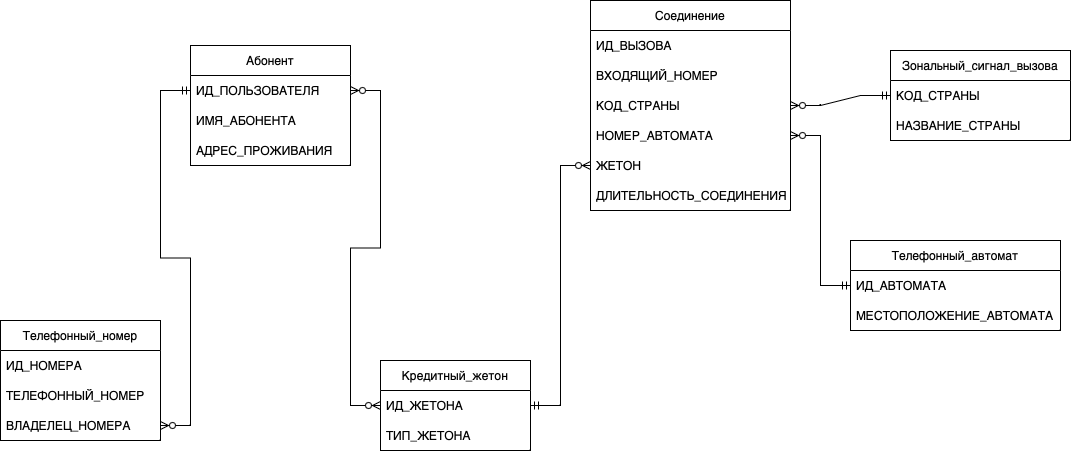

The diagram above was exported from draw.io. Its source (the exported page's mxGraphModel, read from the mxfile embedded in the PNG):
<mxGraphModel dx="2601" dy="1120" grid="1" gridSize="10" guides="1" tooltips="1" connect="1" arrows="1" fold="1" page="1" pageScale="1" pageWidth="827" pageHeight="1169" math="0" shadow="0">
  <root>
    <mxCell id="0" />
    <mxCell id="1" parent="0" />
    <mxCell id="3vjzGqMaC7PFQ6HxRk0a-1" value="Абонент" style="swimlane;fontStyle=0;childLayout=stackLayout;horizontal=1;startSize=30;horizontalStack=0;resizeParent=1;resizeParentMax=0;resizeLast=0;collapsible=1;marginBottom=0;whiteSpace=wrap;html=1;" parent="1" vertex="1">
      <mxGeometry x="110" y="245" width="160" height="120" as="geometry" />
    </mxCell>
    <mxCell id="3vjzGqMaC7PFQ6HxRk0a-2" value="ИД_ПОЛЬЗОВАТЕЛЯ" style="text;strokeColor=none;fillColor=none;align=left;verticalAlign=middle;spacingLeft=4;spacingRight=4;overflow=hidden;points=[[0,0.5],[1,0.5]];portConstraint=eastwest;rotatable=0;whiteSpace=wrap;html=1;" parent="3vjzGqMaC7PFQ6HxRk0a-1" vertex="1">
      <mxGeometry y="30" width="160" height="30" as="geometry" />
    </mxCell>
    <mxCell id="3vjzGqMaC7PFQ6HxRk0a-4" value="ИМЯ_АБОНЕНТА" style="text;strokeColor=none;fillColor=none;align=left;verticalAlign=middle;spacingLeft=4;spacingRight=4;overflow=hidden;points=[[0,0.5],[1,0.5]];portConstraint=eastwest;rotatable=0;whiteSpace=wrap;html=1;" parent="3vjzGqMaC7PFQ6HxRk0a-1" vertex="1">
      <mxGeometry y="60" width="160" height="30" as="geometry" />
    </mxCell>
    <mxCell id="3vjzGqMaC7PFQ6HxRk0a-5" value="АДРЕС_ПРОЖИВАНИЯ" style="text;strokeColor=none;fillColor=none;align=left;verticalAlign=middle;spacingLeft=4;spacingRight=4;overflow=hidden;points=[[0,0.5],[1,0.5]];portConstraint=eastwest;rotatable=0;whiteSpace=wrap;html=1;" parent="3vjzGqMaC7PFQ6HxRk0a-1" vertex="1">
      <mxGeometry y="90" width="160" height="30" as="geometry" />
    </mxCell>
    <mxCell id="3vjzGqMaC7PFQ6HxRk0a-6" value="Телефонный_номер" style="swimlane;fontStyle=0;childLayout=stackLayout;horizontal=1;startSize=30;horizontalStack=0;resizeParent=1;resizeParentMax=0;resizeLast=0;collapsible=1;marginBottom=0;whiteSpace=wrap;html=1;" parent="1" vertex="1">
      <mxGeometry x="-80" y="520" width="160" height="120" as="geometry" />
    </mxCell>
    <mxCell id="3vjzGqMaC7PFQ6HxRk0a-7" value="ИД_НОМЕРА" style="text;strokeColor=none;fillColor=none;align=left;verticalAlign=middle;spacingLeft=4;spacingRight=4;overflow=hidden;points=[[0,0.5],[1,0.5]];portConstraint=eastwest;rotatable=0;whiteSpace=wrap;html=1;" parent="3vjzGqMaC7PFQ6HxRk0a-6" vertex="1">
      <mxGeometry y="30" width="160" height="30" as="geometry" />
    </mxCell>
    <mxCell id="3vjzGqMaC7PFQ6HxRk0a-8" value="ТЕЛЕФОННЫЙ_НОМЕР" style="text;strokeColor=none;fillColor=none;align=left;verticalAlign=middle;spacingLeft=4;spacingRight=4;overflow=hidden;points=[[0,0.5],[1,0.5]];portConstraint=eastwest;rotatable=0;whiteSpace=wrap;html=1;" parent="3vjzGqMaC7PFQ6HxRk0a-6" vertex="1">
      <mxGeometry y="60" width="160" height="30" as="geometry" />
    </mxCell>
    <mxCell id="3vjzGqMaC7PFQ6HxRk0a-9" value="ВЛАДЕЛЕЦ_НОМЕРА" style="text;strokeColor=none;fillColor=none;align=left;verticalAlign=middle;spacingLeft=4;spacingRight=4;overflow=hidden;points=[[0,0.5],[1,0.5]];portConstraint=eastwest;rotatable=0;whiteSpace=wrap;html=1;" parent="3vjzGqMaC7PFQ6HxRk0a-6" vertex="1">
      <mxGeometry y="90" width="160" height="30" as="geometry" />
    </mxCell>
    <mxCell id="3vjzGqMaC7PFQ6HxRk0a-10" value="Зональный_сигнал_вызова" style="swimlane;fontStyle=0;childLayout=stackLayout;horizontal=1;startSize=30;horizontalStack=0;resizeParent=1;resizeParentMax=0;resizeLast=0;collapsible=1;marginBottom=0;whiteSpace=wrap;html=1;" parent="1" vertex="1">
      <mxGeometry x="810" y="250" width="180" height="90" as="geometry">
        <mxRectangle x="200" y="510" width="210" height="30" as="alternateBounds" />
      </mxGeometry>
    </mxCell>
    <mxCell id="3vjzGqMaC7PFQ6HxRk0a-11" value="КОД_СТРАНЫ" style="text;strokeColor=none;fillColor=none;align=left;verticalAlign=middle;spacingLeft=4;spacingRight=4;overflow=hidden;points=[[0,0.5],[1,0.5]];portConstraint=eastwest;rotatable=0;whiteSpace=wrap;html=1;" parent="3vjzGqMaC7PFQ6HxRk0a-10" vertex="1">
      <mxGeometry y="30" width="180" height="30" as="geometry" />
    </mxCell>
    <mxCell id="3vjzGqMaC7PFQ6HxRk0a-12" value="НАЗВАНИЕ_СТРАНЫ" style="text;strokeColor=none;fillColor=none;align=left;verticalAlign=middle;spacingLeft=4;spacingRight=4;overflow=hidden;points=[[0,0.5],[1,0.5]];portConstraint=eastwest;rotatable=0;whiteSpace=wrap;html=1;" parent="3vjzGqMaC7PFQ6HxRk0a-10" vertex="1">
      <mxGeometry y="60" width="180" height="30" as="geometry" />
    </mxCell>
    <mxCell id="3vjzGqMaC7PFQ6HxRk0a-13" value="Телефонный_автомат" style="swimlane;fontStyle=0;childLayout=stackLayout;horizontal=1;startSize=30;horizontalStack=0;resizeParent=1;resizeParentMax=0;resizeLast=0;collapsible=1;marginBottom=0;whiteSpace=wrap;html=1;" parent="1" vertex="1">
      <mxGeometry x="770" y="440" width="210" height="90" as="geometry">
        <mxRectangle x="200" y="510" width="210" height="30" as="alternateBounds" />
      </mxGeometry>
    </mxCell>
    <mxCell id="3vjzGqMaC7PFQ6HxRk0a-14" value="ИД_АВТОМАТА" style="text;strokeColor=none;fillColor=none;align=left;verticalAlign=middle;spacingLeft=4;spacingRight=4;overflow=hidden;points=[[0,0.5],[1,0.5]];portConstraint=eastwest;rotatable=0;whiteSpace=wrap;html=1;" parent="3vjzGqMaC7PFQ6HxRk0a-13" vertex="1">
      <mxGeometry y="30" width="210" height="30" as="geometry" />
    </mxCell>
    <mxCell id="3vjzGqMaC7PFQ6HxRk0a-15" value="МЕСТОПОЛОЖЕНИЕ_АВТОМАТА" style="text;strokeColor=none;fillColor=none;align=left;verticalAlign=middle;spacingLeft=4;spacingRight=4;overflow=hidden;points=[[0,0.5],[1,0.5]];portConstraint=eastwest;rotatable=0;whiteSpace=wrap;html=1;" parent="3vjzGqMaC7PFQ6HxRk0a-13" vertex="1">
      <mxGeometry y="60" width="210" height="30" as="geometry" />
    </mxCell>
    <mxCell id="3vjzGqMaC7PFQ6HxRk0a-16" value="Кредитный_жетон" style="swimlane;fontStyle=0;childLayout=stackLayout;horizontal=1;startSize=30;horizontalStack=0;resizeParent=1;resizeParentMax=0;resizeLast=0;collapsible=1;marginBottom=0;whiteSpace=wrap;html=1;" parent="1" vertex="1">
      <mxGeometry x="300" y="560" width="150" height="90" as="geometry">
        <mxRectangle x="200" y="510" width="210" height="30" as="alternateBounds" />
      </mxGeometry>
    </mxCell>
    <mxCell id="3vjzGqMaC7PFQ6HxRk0a-17" value="ИД_ЖЕТОНА" style="text;strokeColor=none;fillColor=none;align=left;verticalAlign=middle;spacingLeft=4;spacingRight=4;overflow=hidden;points=[[0,0.5],[1,0.5]];portConstraint=eastwest;rotatable=0;whiteSpace=wrap;html=1;" parent="3vjzGqMaC7PFQ6HxRk0a-16" vertex="1">
      <mxGeometry y="30" width="150" height="30" as="geometry" />
    </mxCell>
    <mxCell id="3vjzGqMaC7PFQ6HxRk0a-18" value="ТИП_ЖЕТОНА" style="text;strokeColor=none;fillColor=none;align=left;verticalAlign=middle;spacingLeft=4;spacingRight=4;overflow=hidden;points=[[0,0.5],[1,0.5]];portConstraint=eastwest;rotatable=0;whiteSpace=wrap;html=1;" parent="3vjzGqMaC7PFQ6HxRk0a-16" vertex="1">
      <mxGeometry y="60" width="150" height="30" as="geometry" />
    </mxCell>
    <mxCell id="3vjzGqMaC7PFQ6HxRk0a-19" value="Соединение" style="swimlane;fontStyle=0;childLayout=stackLayout;horizontal=1;startSize=30;horizontalStack=0;resizeParent=1;resizeParentMax=0;resizeLast=0;collapsible=1;marginBottom=0;whiteSpace=wrap;html=1;" parent="1" vertex="1">
      <mxGeometry x="510" y="200" width="200" height="210" as="geometry">
        <mxRectangle x="200" y="510" width="210" height="30" as="alternateBounds" />
      </mxGeometry>
    </mxCell>
    <mxCell id="3vjzGqMaC7PFQ6HxRk0a-20" value="ИД_ВЫЗОВА" style="text;strokeColor=none;fillColor=none;align=left;verticalAlign=middle;spacingLeft=4;spacingRight=4;overflow=hidden;points=[[0,0.5],[1,0.5]];portConstraint=eastwest;rotatable=0;whiteSpace=wrap;html=1;" parent="3vjzGqMaC7PFQ6HxRk0a-19" vertex="1">
      <mxGeometry y="30" width="200" height="30" as="geometry" />
    </mxCell>
    <mxCell id="3vjzGqMaC7PFQ6HxRk0a-22" value="ВХОДЯЩИЙ_НОМЕР" style="text;strokeColor=none;fillColor=none;align=left;verticalAlign=middle;spacingLeft=4;spacingRight=4;overflow=hidden;points=[[0,0.5],[1,0.5]];portConstraint=eastwest;rotatable=0;whiteSpace=wrap;html=1;" parent="3vjzGqMaC7PFQ6HxRk0a-19" vertex="1">
      <mxGeometry y="60" width="200" height="30" as="geometry" />
    </mxCell>
    <mxCell id="3vjzGqMaC7PFQ6HxRk0a-23" value="КОД_СТРАНЫ" style="text;strokeColor=none;fillColor=none;align=left;verticalAlign=middle;spacingLeft=4;spacingRight=4;overflow=hidden;points=[[0,0.5],[1,0.5]];portConstraint=eastwest;rotatable=0;whiteSpace=wrap;html=1;" parent="3vjzGqMaC7PFQ6HxRk0a-19" vertex="1">
      <mxGeometry y="90" width="200" height="30" as="geometry" />
    </mxCell>
    <mxCell id="3vjzGqMaC7PFQ6HxRk0a-24" value="НОМЕР_АВТОМАТА" style="text;strokeColor=none;fillColor=none;align=left;verticalAlign=middle;spacingLeft=4;spacingRight=4;overflow=hidden;points=[[0,0.5],[1,0.5]];portConstraint=eastwest;rotatable=0;whiteSpace=wrap;html=1;" parent="3vjzGqMaC7PFQ6HxRk0a-19" vertex="1">
      <mxGeometry y="120" width="200" height="30" as="geometry" />
    </mxCell>
    <mxCell id="3vjzGqMaC7PFQ6HxRk0a-25" value="ЖЕТОН" style="text;strokeColor=none;fillColor=none;align=left;verticalAlign=middle;spacingLeft=4;spacingRight=4;overflow=hidden;points=[[0,0.5],[1,0.5]];portConstraint=eastwest;rotatable=0;whiteSpace=wrap;html=1;" parent="3vjzGqMaC7PFQ6HxRk0a-19" vertex="1">
      <mxGeometry y="150" width="200" height="30" as="geometry" />
    </mxCell>
    <mxCell id="3vjzGqMaC7PFQ6HxRk0a-26" value="ДЛИТЕЛЬНОСТЬ_СОЕДИНЕНИЯ" style="text;strokeColor=none;fillColor=none;align=left;verticalAlign=middle;spacingLeft=4;spacingRight=4;overflow=hidden;points=[[0,0.5],[1,0.5]];portConstraint=eastwest;rotatable=0;whiteSpace=wrap;html=1;" parent="3vjzGqMaC7PFQ6HxRk0a-19" vertex="1">
      <mxGeometry y="180" width="200" height="30" as="geometry" />
    </mxCell>
    <mxCell id="3vjzGqMaC7PFQ6HxRk0a-27" value="" style="edgeStyle=entityRelationEdgeStyle;fontSize=12;html=1;endArrow=ERzeroToMany;startArrow=ERmandOne;rounded=0;exitX=0;exitY=0.5;exitDx=0;exitDy=0;entryX=1;entryY=0.5;entryDx=0;entryDy=0;" parent="1" source="3vjzGqMaC7PFQ6HxRk0a-14" target="3vjzGqMaC7PFQ6HxRk0a-24" edge="1">
      <mxGeometry width="100" height="100" relative="1" as="geometry">
        <mxPoint x="530" y="330" as="sourcePoint" />
        <mxPoint x="630" y="230" as="targetPoint" />
      </mxGeometry>
    </mxCell>
    <mxCell id="3vjzGqMaC7PFQ6HxRk0a-28" value="" style="edgeStyle=entityRelationEdgeStyle;fontSize=12;html=1;endArrow=ERzeroToMany;startArrow=ERmandOne;rounded=0;exitX=0;exitY=0.5;exitDx=0;exitDy=0;entryX=1;entryY=0.5;entryDx=0;entryDy=0;" parent="1" source="3vjzGqMaC7PFQ6HxRk0a-2" target="3vjzGqMaC7PFQ6HxRk0a-9" edge="1">
      <mxGeometry width="100" height="100" relative="1" as="geometry">
        <mxPoint x="460" y="235" as="sourcePoint" />
        <mxPoint x="520" y="210" as="targetPoint" />
      </mxGeometry>
    </mxCell>
    <mxCell id="3vjzGqMaC7PFQ6HxRk0a-30" value="" style="edgeStyle=entityRelationEdgeStyle;fontSize=12;html=1;endArrow=ERzeroToMany;startArrow=ERmandOne;rounded=0;exitX=0;exitY=0.5;exitDx=0;exitDy=0;" parent="1" source="3vjzGqMaC7PFQ6HxRk0a-11" target="3vjzGqMaC7PFQ6HxRk0a-23" edge="1">
      <mxGeometry width="100" height="100" relative="1" as="geometry">
        <mxPoint x="690" y="445" as="sourcePoint" />
        <mxPoint x="550" y="475" as="targetPoint" />
      </mxGeometry>
    </mxCell>
    <mxCell id="3vjzGqMaC7PFQ6HxRk0a-34" value="" style="edgeStyle=entityRelationEdgeStyle;fontSize=12;html=1;endArrow=ERzeroToMany;startArrow=ERmandOne;rounded=0;exitX=1;exitY=0.5;exitDx=0;exitDy=0;entryX=0;entryY=0.5;entryDx=0;entryDy=0;" parent="1" source="3vjzGqMaC7PFQ6HxRk0a-17" target="3vjzGqMaC7PFQ6HxRk0a-25" edge="1">
      <mxGeometry width="100" height="100" relative="1" as="geometry">
        <mxPoint x="310" y="730" as="sourcePoint" />
        <mxPoint x="440" y="670" as="targetPoint" />
      </mxGeometry>
    </mxCell>
    <mxCell id="jEowU_Xh_ipiUit101Ie-1" value="" style="edgeStyle=entityRelationEdgeStyle;fontSize=12;html=1;endArrow=ERzeroToMany;endFill=1;startArrow=ERzeroToMany;rounded=0;entryX=1;entryY=0.5;entryDx=0;entryDy=0;exitX=0;exitY=0.5;exitDx=0;exitDy=0;" edge="1" parent="1" source="3vjzGqMaC7PFQ6HxRk0a-17" target="3vjzGqMaC7PFQ6HxRk0a-2">
      <mxGeometry width="100" height="100" relative="1" as="geometry">
        <mxPoint x="580" y="450" as="sourcePoint" />
        <mxPoint x="680" y="350" as="targetPoint" />
      </mxGeometry>
    </mxCell>
  </root>
</mxGraphModel>